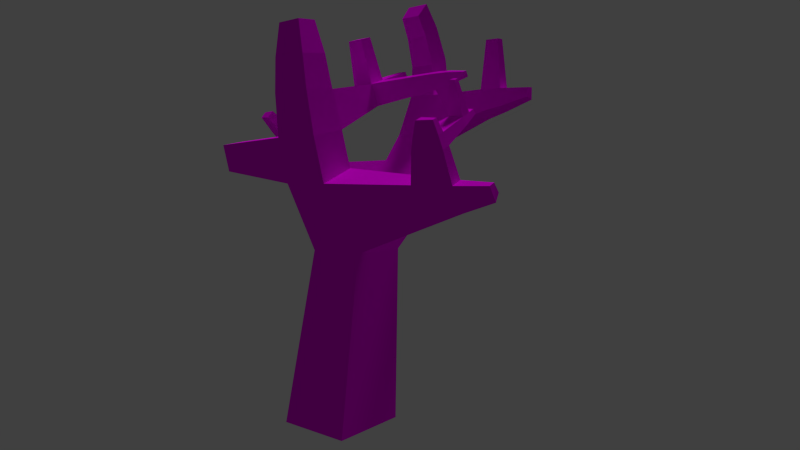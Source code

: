 # Source: HP-Tree_3.blend  (saved by Blender 2.76.0; exported with 4.5.12 LTS)
import bpy
from mathutils import Matrix  # noqa: F401  (used for matrix-valued properties, if any)

bpy.ops.wm.read_factory_settings(use_empty=True)
scene = bpy.context.scene
scene.name = 'Scene'

# ---- collections
col_collection_1 = bpy.data.collections.new('Collection 1'); scene.collection.children.link(col_collection_1)

# ---- images (referenced by path relative to the original .blend; pixels are not part of the script)
import os
ASSET_DIR = os.environ.get("B2B_ASSET_DIR", "")  # directory of the original .blend (textures are referenced by path, not embedded)
HERE = os.path.dirname(os.path.abspath(__file__))  # packed textures are extracted next to this script under _unpacked/

def load_image(name, relpath, width, height, colorspace="sRGB"):
    """Load a texture the original file referenced (path relative to the .blend, or extracted next to this script)."""
    p = next((c for c in (os.path.join(HERE, relpath), os.path.join(ASSET_DIR, relpath)) if relpath and os.path.exists(c)), "")
    if p:
        img = bpy.data.images.load(p, check_existing=True)
        img.name = name
    else:  # same state as the original file: an image datablock whose file is absent (Cycles renders it pink)
        img = bpy.data.images.new(name, width, height)
        img.source = "FILE"
        img.filepath = "//" + (relpath or name)
    img.colorspace_settings.name = colorspace
    return img
img_hp_tree_3_png = load_image('HP-Tree_3.png', 'HP-Tree_3.png', 1024, 1024, 'sRGB')

# ---- materials (node trees are filled in below, after node groups)
mat_material = bpy.data.materials.new('Material')
mat_material.alpha_threshold = 0.0
mat_material.roughness = 0.5
mat_material.line_color = (0.0, 0.0, 0.0, 1.0)

# ---- material node trees
mat_material.use_nodes = True; mat_material.node_tree.nodes.clear()
_N = mat_material.node_tree.nodes; _L = mat_material.node_tree.links
n0 = _N.new('ShaderNodeOutputMaterial'); n0.name = 'Material Output'; n0.location = (300, 300)
n1 = _N.new('ShaderNodeBsdfDiffuse'); n1.name = 'Diffuse BSDF'; n1.location = (10, 300)
n2 = _N.new('ShaderNodeTexImage'); n2.name = 'Image Texture'; n2.location = (-180, 300)
n2.width = 140
n2.image = img_hp_tree_3_png
_L.new(n1.outputs[0], n0.inputs[0])
_L.new(n2.outputs[0], n1.inputs[0])
n0.is_active_output = True

# ---- world
world_world = bpy.data.worlds.new('World'); scene.world = world_world
world_world.color = (0.05088, 0.05088, 0.05088)
world_world.use_sun_shadow = False
world_world.sun_shadow_jitter_overblur = 0.0
world_world.cycles.sampling_method = 'MANUAL'
world_world.cycles.sample_map_resolution = 256

# ---- cameras
cam_camera = bpy.data.cameras.new('Camera')
cam_camera.clip_end = 100.0
cam_camera.lens = 26.73
cam_camera.sensor_width = 32.0
cam_camera.sensor_height = 18.0
cam_camera.ortho_scale = 7.314
cam_camera.dof.focus_distance = 0.0

# ---- lights
light_sun = bpy.data.lights.new('Sun', 'SUN')
light_sun.transmission_factor = 0.0
light_sun.angle = 0.1993
light_sun.energy = 1.0
light_sun.shadow_buffer_clip_start = 0.5
light_sun.shadow_soft_size = 0.1
light_sun.shadow_cascade_max_distance = 1000.0
light_sun.cycles.use_multiple_importance_sampling = False

# ---- meshes
me_cube = bpy.data.meshes.new('Cube')
me_cube.from_pydata([(1.0, 1.0, -1.0), (1.0, -1.0, -1.0), (-1.0, -1.0, -1.0), (-1.0, 1.0, -1.0), (0.7731, 1.45, 3.378), (0.7731, -0.09597, 3.378), (-0.7731, -0.09597, 3.378), (-0.7731, 1.45, 3.378), (0.707, 0.7634, 4.416), (0.707, 0.5908, 4.416), (-0.707, 0.7634, 4.416), (-0.707, 0.5908, 4.416), (0.6385, -1.079, 5.127), (-0.6385, -1.079, 5.127), (0.5839, -0.118, 5.49), (-0.5839, -0.118, 5.49), (0.6204, -1.349, 6.239), (-0.6204, -1.349, 6.239), (0.5674, -0.3663, 6.416), (-0.5674, -0.3663, 6.416), (0.5484, -1.476, 7.281), (-0.5484, -1.476, 7.281), (0.5016, -0.5989, 7.375), (-0.5016, -0.5989, 7.375), (0.4729, -1.504, 8.11), (-0.4729, -1.504, 8.11), (0.4325, -0.7477, 8.191), (-0.4325, -0.7477, 8.191), (0.6792, 2.967, 4.505), (-0.6792, 2.967, 4.505), (0.6212, 2.112, 5.186), (-0.6212, 2.112, 5.186), (0.6505, 3.492, 5.21), (-0.6505, 3.492, 5.21), (0.5949, 2.586, 5.735), (-0.5949, 2.586, 5.735), (0.5692, 3.994, 6.235), (-0.5692, 3.994, 6.235), (0.5206, 3.111, 6.48), (-0.5205, 3.111, 6.48), (0.4493, 4.257, 7.609), (-0.4493, 4.257, 7.609), (0.4109, 3.535, 7.578), (-0.4109, 3.535, 7.578), (0.4011, 4.157, 8.674), (-0.4011, 4.157, 8.674), (0.3668, 3.553, 8.445), (-0.3668, 3.553, 8.445), (0.3581, 3.79, 9.526), (-0.3581, 3.79, 9.526), (0.3275, 3.306, 9.213), (-0.3275, 3.306, 9.213), (0.3195, 3.367, 10.11), (-0.3195, 3.367, 10.11), (0.2922, 3.02, 9.728), (-0.2922, 3.02, 9.728), (0.3404, 1.208, 7.102), (-0.3404, 1.208, 7.102), (0.3009, 1.01, 7.66), (-0.3009, 1.01, 7.66), (0.3161, 1.713, 7.306), (-0.3161, 1.713, 7.306), (0.2794, 1.489, 7.807), (-0.2794, 1.489, 7.807), (0.1592, 2.727, 7.908), (-0.1592, 2.727, 7.908), (0.1408, 2.614, 8.161), (-0.1408, 2.614, 8.161), (2.13, 1.154, 7.743), (2.157, 1.289, 7.365), (2.115, 1.479, 7.843), (2.14, 1.632, 7.503), (2.519, 1.21, 7.747), (2.54, 1.317, 7.448), (2.507, 1.467, 7.826), (2.527, 1.588, 7.557), (2.96, 1.311, 7.73), (2.97, 1.364, 7.581), (2.954, 1.439, 7.769), (2.964, 1.499, 7.635), (2.394, 1.717, 6.528), (2.385, 1.921, 6.61), (2.623, 1.734, 6.577), (2.615, 1.895, 6.642), (0.2209, 0.7412, 8.762), (-0.2209, 0.7412, 8.762), (0.2052, 1.093, 8.87), (-0.2052, 1.093, 8.87), (-3.036, 2.271, 5.326), (-3.076, 2.857, 4.859), (-3.018, 2.596, 5.703), (-3.057, 3.217, 5.342), (-3.698, 2.346, 5.373), (-3.73, 2.815, 4.999), (-3.684, 2.606, 5.673), (-3.714, 3.102, 5.386), (-4.141, 2.447, 5.395), (-4.163, 2.776, 5.134), (-4.131, 2.63, 5.606), (-4.152, 2.977, 5.404), (-3.206, 0.9397, 6.585), (-3.194, 1.167, 6.849), (-3.67, 0.9923, 6.617), (-3.66, 1.174, 6.828), (-3.286, 0.5396, 6.993), (-3.276, 0.7103, 7.191), (-3.633, 0.579, 7.017), (-3.626, 0.7154, 7.175), (2.118, 3.783, 6.798), (2.089, 3.259, 6.943), (2.047, 3.94, 7.613), (2.024, 3.51, 7.595), (2.702, 3.723, 6.958), (2.68, 3.316, 7.071), (2.647, 3.845, 7.591), (2.629, 3.512, 7.577), (3.501, 3.63, 7.21), (3.49, 3.422, 7.268), (3.473, 3.692, 7.534), (3.464, 3.521, 7.526), (2.2, 3.788, 8.903), (2.186, 3.528, 8.892), (2.563, 3.731, 8.89), (2.552, 3.529, 8.881), (2.991, -0.1392, 4.145), (2.956, 0.2311, 4.705), (2.919, -0.6694, 5.088), (2.889, -0.1511, 5.284), (3.942, -0.1577, 4.474), (3.919, 0.07707, 4.828), (3.896, -0.4938, 5.071), (3.877, -0.1652, 5.196), (4.759, -0.1715, 4.723), (4.746, -0.03476, 4.93), (4.733, -0.3672, 5.071), (4.722, -0.1758, 5.143), (3.099, -0.8692, 5.841), (3.077, -0.4796, 5.988), (3.833, -0.7372, 5.828), (3.819, -0.4903, 5.922), (3.196, -0.9305, 6.139), (3.178, -0.6202, 6.256), (3.781, -0.8253, 6.129), (3.77, -0.6286, 6.203), (3.31, -0.9833, 6.445), (3.298, -0.7705, 6.525), (3.711, -0.9112, 6.438), (3.704, -0.7763, 6.489), (3.739, 0.2824, 6.382), (3.26, 0.2893, 6.424), (3.707, 0.1931, 6.563), (3.326, 0.1986, 6.597), (3.7, 0.5368, 6.54), (3.335, 0.542, 6.573), (3.675, 0.4687, 6.679), (3.385, 0.4729, 6.705), (3.67, 0.7344, 6.663), (3.392, 0.7384, 6.688), (3.652, 0.6826, 6.769), (3.43, 0.6858, 6.789), (3.656, -0.0214, 7.34), (3.508, -0.01927, 7.354), (3.644, 0.08594, 7.385), (3.531, 0.08756, 7.395), (-3.298, -0.208, 5.686), (-3.334, -0.8258, 5.452), (-3.288, -0.3675, 6.281), (-3.322, -0.9991, 6.167), (0.3341, -1.478, 8.905), (-0.3341, -1.478, 8.905), (0.3055, -0.9429, 8.963), (-0.3055, -0.9429, 8.963)], [], [(0, 1, 2, 3), (5, 9, 125, 124), (0, 4, 5, 1), (1, 5, 6, 2), (2, 6, 7, 3), (4, 0, 3, 7), (8, 10, 11, 9), (5, 4, 8, 9), (7, 6, 11, 10), (8, 4, 28, 30), (15, 13, 165, 164), (9, 11, 15, 14), (6, 5, 12, 13), (11, 6, 13, 15), (18, 19, 57, 56), (14, 15, 19, 18), (12, 14, 18, 16), (13, 12, 16, 17), (20, 22, 26, 24), (16, 18, 22, 20), (17, 16, 20, 21), (19, 17, 21, 23), (27, 25, 169, 171), (21, 20, 24, 25), (23, 21, 25, 27), (22, 23, 27, 26), (30, 28, 32, 34), (7, 10, 31, 29), (10, 8, 30, 31), (4, 7, 29, 28), (34, 32, 36, 38), (28, 29, 33, 32), (31, 35, 90, 88), (31, 30, 34, 35), (37, 39, 43, 41), (32, 33, 37, 36), (33, 35, 39, 37), (35, 34, 38, 39), (42, 40, 44, 46), (39, 38, 42, 43), (42, 38, 109, 111), (36, 37, 41, 40), (44, 45, 49, 48), (40, 41, 45, 44), (41, 43, 47, 45), (43, 42, 46, 47), (49, 51, 55, 53), (45, 47, 51, 49), (47, 46, 50, 51), (46, 44, 48, 50), (52, 53, 55, 54), (51, 50, 54, 55), (50, 48, 52, 54), (48, 49, 53, 52), (58, 56, 69, 68), (19, 23, 59, 57), (22, 18, 56, 58), (23, 22, 58, 59), (63, 62, 66, 67), (62, 63, 87, 86), (57, 59, 63, 61), (56, 57, 61, 60), (64, 65, 67, 66), (61, 63, 67, 65), (60, 61, 65, 64), (62, 60, 64, 66), (70, 68, 72, 74), (56, 60, 71, 69), (62, 58, 68, 70), (60, 62, 70, 71), (73, 75, 79, 77), (71, 70, 74, 75), (71, 75, 83, 81), (68, 69, 73, 72), (76, 77, 79, 78), (72, 73, 77, 76), (74, 72, 76, 78), (75, 74, 78, 79), (80, 81, 83, 82), (75, 73, 82, 83), (73, 69, 80, 82), (69, 71, 81, 80), (85, 84, 86, 87), (63, 59, 85, 87), (59, 58, 84, 85), (58, 62, 86, 84), (89, 88, 92, 93), (35, 33, 91, 90), (29, 31, 88, 89), (33, 29, 89, 91), (92, 94, 98, 96), (94, 92, 102, 103), (90, 91, 95, 94), (91, 89, 93, 95), (97, 96, 98, 99), (94, 95, 99, 98), (95, 93, 97, 99), (93, 92, 96, 97), (101, 103, 107, 105), (88, 90, 101, 100), (90, 94, 103, 101), (92, 88, 100, 102), (104, 105, 107, 106), (103, 102, 106, 107), (102, 100, 104, 106), (100, 101, 105, 104), (111, 109, 113, 115), (40, 42, 111, 110), (36, 40, 110, 108), (38, 36, 108, 109), (112, 114, 118, 116), (109, 108, 112, 113), (108, 110, 114, 112), (114, 110, 120, 122), (117, 116, 118, 119), (114, 115, 119, 118), (115, 113, 117, 119), (113, 112, 116, 117), (120, 121, 123, 122), (111, 115, 123, 121), (115, 114, 122, 123), (110, 111, 121, 120), (126, 124, 128, 130), (12, 5, 124, 126), (9, 14, 127, 125), (14, 12, 126, 127), (129, 131, 135, 133), (131, 127, 137, 139), (125, 127, 131, 129), (124, 125, 129, 128), (132, 133, 135, 134), (128, 129, 133, 132), (130, 128, 132, 134), (131, 130, 134, 135), (139, 137, 149, 148), (127, 126, 136, 137), (126, 130, 138, 136), (130, 131, 139, 138), (140, 142, 146, 144), (138, 139, 143, 142), (136, 138, 142, 140), (137, 136, 140, 141), (145, 144, 146, 147), (141, 140, 144, 145), (143, 141, 145, 147), (142, 143, 147, 146), (151, 150, 160, 161), (137, 141, 151, 149), (143, 139, 148, 150), (141, 143, 150, 151), (153, 155, 159, 157), (149, 151, 155, 153), (148, 149, 153, 152), (150, 148, 152, 154), (156, 157, 159, 158), (152, 153, 157, 156), (154, 152, 156, 158), (155, 154, 158, 159), (161, 160, 162, 163), (150, 154, 162, 160), (155, 151, 161, 163), (154, 155, 163, 162), (164, 165, 167, 166), (13, 17, 167, 165), (19, 15, 164, 166), (17, 19, 166, 167), (169, 168, 170, 171), (26, 27, 171, 170), (24, 26, 170, 168), (25, 24, 168, 169)])
_uv = me_cube.uv_layers.new(name='UVMap')
_uv.uv.foreach_set('vector', [0.7923, 0.3434, 0.686, 0.3457, 0.686, 0.2361, 0.7923, 0.2338, 0.683, 0.6347, 0.7386, 0.6207, 0.7732, 0.7414, 0.7432, 0.7489, 0.3712, 0.5237, 0.3019, 0.7557, 0.2231, 0.7232, 0.2693, 0.4817, 0.4224, 0.06345, 0.2712, 0.2562, 0.2016, 0.2071, 0.3324, 0.0, 0.004344, 0.8386, 0.05422, 0.5982, 0.1395, 0.5982, 0.1146, 0.8386, 0.93, 0.0, 0.9438, 0.2406, 0.8336, 0.2406, 0.8448, 3.932e-08, 0.7386, 0.92, 0.8166, 0.92, 0.8166, 0.9294, 0.7386, 0.9294, 0.2231, 0.7232, 0.3019, 0.7557, 0.245, 0.7941, 0.2362, 0.7904, 0.1395, 0.5982, 0.05422, 0.5982, 0.0921, 0.5411, 0.1016, 0.5411, 0.245, 0.7941, 0.3019, 0.7557, 0.3554, 0.845, 0.2974, 0.8617, 0.9832, 0.9246, 0.9267, 0.9246, 0.936, 0.7771, 0.9724, 0.7771, 0.7386, 0.6207, 0.7269, 0.544, 0.787, 0.5437, 0.7966, 0.6071, 0.2016, 0.2071, 0.2712, 0.2562, 0.2115, 0.3249, 0.154, 0.2843, 0.0921, 0.5411, 0.05422, 0.5982, 0.0, 0.5019, 0.05301, 0.4817, 0.9235, 0.3986, 0.9854, 0.3911, 0.9834, 0.4854, 0.9462, 0.49, 0.7966, 0.6071, 0.787, 0.5437, 0.8377, 0.5376, 0.8471, 0.5992, 0.561, 0.9325, 0.5059, 0.9189, 0.5133, 0.8669, 0.5683, 0.8702, 0.154, 0.2843, 0.2115, 0.3249, 0.1759, 0.3725, 0.12, 0.3331, 0.5683, 0.8124, 0.5196, 0.8129, 0.5223, 0.7672, 0.5643, 0.7668, 0.5683, 0.8702, 0.5133, 0.8669, 0.5196, 0.8129, 0.5683, 0.8124, 0.12, 0.3331, 0.1759, 0.3725, 0.1398, 0.416, 0.0904, 0.3812, 0.8302, 0.179, 0.8336, 0.2338, 0.7757, 0.2338, 0.7761, 0.1853, 0.7303, 0.1879, 0.7299, 0.2298, 0.686, 0.2229, 0.6863, 0.1934, 0.0904, 0.3812, 0.1398, 0.416, 0.1101, 0.4505, 0.06748, 0.4205, 0.7761, 0.1853, 0.7757, 0.2338, 0.7299, 0.2298, 0.7303, 0.1879, 0.999, 0.2324, 0.9438, 0.2324, 0.948, 0.1875, 0.9956, 0.1875, 0.2974, 0.8617, 0.3554, 0.845, 0.3673, 0.8918, 0.31, 0.8996, 0.1395, 0.5982, 0.1016, 0.5411, 0.176, 0.4985, 0.2231, 0.5361, 0.8166, 0.92, 0.7386, 0.92, 0.744, 0.8402, 0.8125, 0.8402, 0.1628, 0.9354, 0.07779, 0.9354, 0.08587, 0.8386, 0.1606, 0.8386, 0.31, 0.8996, 0.3673, 0.8918, 0.3712, 0.9546, 0.321, 0.9487, 0.448, 0.1401, 0.5061, 0.09318, 0.5304, 0.1233, 0.4747, 0.1682, 0.5545, 0.6616, 0.5697, 0.6327, 0.683, 0.7032, 0.6726, 0.7231, 0.5545, 0.6616, 0.496, 0.6261, 0.5137, 0.5987, 0.5697, 0.6327, 0.5745, 0.7822, 0.6244, 0.7906, 0.6077, 0.8533, 0.5683, 0.859, 0.4747, 0.1682, 0.5304, 0.1233, 0.5635, 0.1689, 0.5148, 0.2083, 0.596, 0.7231, 0.6487, 0.7466, 0.6244, 0.7906, 0.5745, 0.7822, 0.5697, 0.6327, 0.5137, 0.5987, 0.5393, 0.5633, 0.5884, 0.593, 0.9911, 0.1373, 0.952, 0.145, 0.9438, 0.08683, 0.979, 0.09111, 0.5884, 0.593, 0.5393, 0.5633, 0.5766, 0.513, 0.6153, 0.5364, 0.5766, 0.513, 0.5393, 0.5633, 0.4789, 0.4962, 0.501, 0.4663, 0.5148, 0.2083, 0.5635, 0.1689, 0.6066, 0.2313, 0.5682, 0.2623, 0.607, 0.3063, 0.6413, 0.2786, 0.6683, 0.3172, 0.6377, 0.342, 0.5682, 0.2623, 0.6066, 0.2313, 0.6413, 0.2786, 0.607, 0.3063, 0.5683, 0.859, 0.6077, 0.8533, 0.6119, 0.9008, 0.5801, 0.9165, 0.6153, 0.5364, 0.5766, 0.513, 0.6035, 0.4736, 0.638, 0.4945, 0.6053, 0.9609, 0.63, 0.9413, 0.6487, 0.9677, 0.6319, 0.9902, 0.5801, 0.9165, 0.6119, 0.9008, 0.63, 0.9413, 0.6053, 0.9609, 0.638, 0.4945, 0.6035, 0.4736, 0.6269, 0.4401, 0.6577, 0.4588, 0.979, 0.09111, 0.9438, 0.08683, 0.9525, 0.03654, 0.9824, 0.04684, 0.6529, 0.3983, 0.683, 0.4165, 0.6703, 0.4353, 0.6428, 0.4186, 0.6577, 0.4588, 0.6269, 0.4401, 0.6428, 0.4186, 0.6703, 0.4353, 0.9824, 0.04684, 0.9525, 0.03654, 0.9677, 0.0, 0.9911, 0.01564, 0.6377, 0.342, 0.6683, 0.3172, 0.686, 0.3442, 0.6586, 0.3662, 0.9621, 0.3877, 0.9325, 0.3859, 0.945, 0.2857, 0.9651, 0.2869, 0.8302, 0.179, 0.7761, 0.1853, 0.7701, 0.09544, 0.8019, 0.08834, 0.5196, 0.8129, 0.5133, 0.8669, 0.4224, 0.8389, 0.4295, 0.8071, 0.8471, 0.8976, 0.9024, 0.8976, 0.8913, 0.9874, 0.8581, 0.9874, 0.6796, 0.9197, 0.6487, 0.9197, 0.6566, 0.8556, 0.6721, 0.8556, 0.8026, 0.9879, 0.7718, 0.9879, 0.777, 0.9294, 0.7996, 0.9294, 0.8019, 0.08834, 0.7701, 0.09544, 0.7651, 0.0683, 0.7941, 0.0594, 0.9462, 0.49, 0.9834, 0.4854, 0.9854, 0.5152, 0.9509, 0.5194, 0.42, 0.8178, 0.42, 0.8353, 0.4061, 0.834, 0.4061, 0.8185, 0.7941, 0.0594, 0.7651, 0.0683, 0.7525, 0.004481, 0.7671, 0.0, 0.9509, 0.5194, 0.9854, 0.5152, 0.9832, 0.5784, 0.9658, 0.5805, 0.6487, 0.9197, 0.6791, 0.9197, 0.6709, 0.9843, 0.6556, 0.9843, 0.7972, 0.3346, 0.8158, 0.3346, 0.8137, 0.3561, 0.799, 0.3561, 0.9462, 0.49, 0.9509, 0.5194, 0.8503, 0.5302, 0.8471, 0.5102, 0.7923, 0.2338, 0.8197, 0.2338, 0.8158, 0.3346, 0.7972, 0.3346, 0.867, 0.2432, 0.8946, 0.2406, 0.901, 0.3413, 0.8823, 0.343, 0.4221, 0.7955, 0.4061, 0.7955, 0.4105, 0.7713, 0.4185, 0.7713, 0.8823, 0.343, 0.901, 0.3413, 0.901, 0.3628, 0.8862, 0.3642, 0.8823, 0.343, 0.8862, 0.3642, 0.8359, 0.3704, 0.8336, 0.3578, 0.9651, 0.2869, 0.945, 0.2857, 0.9492, 0.2645, 0.9651, 0.2654, 0.7948, 0.3813, 0.7952, 0.39, 0.7872, 0.39, 0.7875, 0.382, 0.9651, 0.2654, 0.9492, 0.2645, 0.9562, 0.2406, 0.9641, 0.2411, 0.799, 0.3561, 0.8137, 0.3561, 0.8095, 0.3805, 0.8022, 0.3805, 0.8862, 0.3642, 0.901, 0.3628, 0.899, 0.3875, 0.8916, 0.3882, 0.8197, 0.29, 0.8318, 0.29, 0.8304, 0.3027, 0.8209, 0.3027, 0.4222, 0.7, 0.4061, 0.7, 0.4093, 0.6469, 0.4189, 0.6469, 0.9492, 0.2645, 0.945, 0.2857, 0.901, 0.2729, 0.9035, 0.2603, 0.4551, 0.9325, 0.4754, 0.9325, 0.473, 0.9822, 0.4609, 0.9822, 0.5127, 0.9568, 0.5127, 0.9325, 0.5328, 0.9335, 0.5328, 0.956, 0.7651, 0.0683, 0.7701, 0.09544, 0.7079, 0.1027, 0.7043, 0.0828, 0.7718, 0.9882, 0.7386, 0.9882, 0.7435, 0.9294, 0.7679, 0.9294, 0.9913, 0.7367, 0.9636, 0.7367, 0.9671, 0.6743, 0.9874, 0.6743, 0.3822, 0.7859, 0.4061, 0.7793, 0.4043, 0.8157, 0.3852, 0.821, 0.8939, 0.5902, 0.9378, 0.5805, 0.9597, 0.7119, 0.9296, 0.7185, 0.3712, 0.6566, 0.4061, 0.6469, 0.4061, 0.7793, 0.3822, 0.7859, 0.5304, 0.1233, 0.5061, 0.09318, 0.6208, 0.02569, 0.6374, 0.04633, 0.7908, 0.3699, 0.7729, 0.3699, 0.778, 0.3457, 0.7906, 0.3457, 0.8385, 0.9727, 0.8166, 0.9727, 0.8194, 0.8719, 0.8348, 0.8719, 0.9296, 0.7185, 0.9597, 0.7119, 0.9636, 0.7484, 0.9396, 0.7536, 0.6374, 0.04633, 0.6208, 0.02569, 0.6535, 0.009157, 0.6668, 0.02566, 0.5514, 0.9325, 0.5514, 0.9556, 0.536, 0.955, 0.5328, 0.9331, 0.9396, 0.7536, 0.9636, 0.7484, 0.9636, 0.7734, 0.9468, 0.7771, 0.6668, 0.02566, 0.6535, 0.009157, 0.6767, 0.0, 0.686, 0.01156, 0.3852, 0.821, 0.4043, 0.8157, 0.4005, 0.8404, 0.3872, 0.8441, 0.867, 0.7473, 0.874, 0.7719, 0.8524, 0.7764, 0.8471, 0.7579, 0.6487, 0.7231, 0.676, 0.7231, 0.6724, 0.8241, 0.6532, 0.8241, 0.9296, 0.7185, 0.9396, 0.7536, 0.874, 0.7719, 0.867, 0.7473, 1.0, 0.6712, 0.9636, 0.6743, 0.9745, 0.6125, 1.0, 0.6103, 0.9794, 0.5922, 0.9786, 0.5805, 0.9978, 0.5812, 0.9985, 0.5906, 0.8348, 0.8719, 0.8194, 0.8719, 0.8213, 0.8402, 0.8327, 0.8402, 1.0, 0.6103, 0.9745, 0.6125, 0.9794, 0.5922, 0.9985, 0.5906, 0.6532, 0.8241, 0.6724, 0.8241, 0.6703, 0.8556, 0.656, 0.8556, 0.501, 0.4663, 0.4789, 0.4962, 0.4548, 0.4731, 0.472, 0.4499, 0.3712, 0.8441, 0.4109, 0.8441, 0.4072, 0.9327, 0.3836, 0.9327, 0.5148, 0.2083, 0.5682, 0.2623, 0.4993, 0.3183, 0.4676, 0.2862, 0.3712, 0.4817, 0.4146, 0.4817, 0.4129, 0.5692, 0.3872, 0.5692, 0.4481, 0.3133, 0.4727, 0.3383, 0.435, 0.3647, 0.4224, 0.3519, 0.3872, 0.5692, 0.4129, 0.5692, 0.4126, 0.6019, 0.3926, 0.6019, 0.4676, 0.2862, 0.4993, 0.3183, 0.4727, 0.3383, 0.4481, 0.3133, 0.4727, 0.3383, 0.4993, 0.3183, 0.5372, 0.379, 0.5211, 0.3911, 0.8197, 0.2568, 0.8316, 0.2558, 0.8316, 0.274, 0.8224, 0.2719, 0.4944, 0.9325, 0.5127, 0.9325, 0.51, 0.9784, 0.5007, 0.9784, 0.472, 0.4499, 0.4548, 0.4731, 0.4224, 0.4402, 0.4312, 0.4284, 0.3926, 0.6019, 0.4126, 0.6019, 0.412, 0.6469, 0.4018, 0.6469, 0.7729, 0.3699, 0.7872, 0.3699, 0.7861, 0.39, 0.775, 0.39, 0.501, 0.4663, 0.472, 0.4499, 0.5129, 0.3911, 0.5304, 0.401, 0.9651, 0.2406, 0.9835, 0.2406, 0.9799, 0.3123, 0.9687, 0.3123, 0.9261, 0.9693, 0.9024, 0.9693, 0.9069, 0.8976, 0.9213, 0.8976, 0.3146, 0.3976, 0.3468, 0.3605, 0.3791, 0.4052, 0.3587, 0.4287, 0.2115, 0.3249, 0.2712, 0.2562, 0.3468, 0.3605, 0.3146, 0.3976, 0.7386, 0.6207, 0.7966, 0.6071, 0.8044, 0.734, 0.7732, 0.7414, 0.7386, 0.9667, 0.683, 0.9667, 0.6976, 0.8402, 0.7276, 0.8402, 0.788, 0.7931, 0.8078, 0.7884, 0.812, 0.8347, 0.8004, 0.8374, 0.8078, 0.7884, 0.8044, 0.734, 0.8446, 0.7393, 0.8471, 0.7801, 0.7732, 0.7414, 0.8044, 0.734, 0.8078, 0.7884, 0.788, 0.7931, 0.7432, 0.7489, 0.7732, 0.7414, 0.788, 0.7931, 0.769, 0.7979, 0.8319, 0.2558, 0.8197, 0.2496, 0.8207, 0.2354, 0.8319, 0.2338, 0.769, 0.7979, 0.788, 0.7931, 0.8004, 0.8374, 0.7893, 0.8402, 0.3587, 0.4287, 0.3791, 0.4052, 0.4081, 0.4422, 0.3962, 0.4559, 0.4754, 0.9325, 0.4944, 0.9325, 0.4902, 0.9789, 0.4792, 0.9789, 0.9673, 1.0, 0.9267, 1.0, 0.9359, 0.9525, 0.9621, 0.9525, 0.8471, 0.8048, 0.8595, 0.7771, 0.8976, 0.7987, 0.8883, 0.8196, 0.3146, 0.3976, 0.3587, 0.4287, 0.3323, 0.4592, 0.2991, 0.4358, 0.008056, 0.9521, 0.0, 0.9345, 0.04096, 0.9185, 0.04701, 0.9317, 0.2942, 0.4519, 0.3206, 0.4705, 0.3078, 0.4817, 0.2897, 0.4689, 0.04701, 0.9317, 0.04096, 0.9185, 0.05742, 0.9127, 0.06224, 0.9232, 0.2991, 0.4358, 0.3323, 0.4592, 0.3206, 0.4705, 0.2942, 0.4519, 0.8883, 0.8196, 0.8976, 0.7987, 0.9121, 0.8081, 0.9047, 0.8247, 0.4184, 0.8178, 0.4061, 0.8178, 0.4086, 0.7955, 0.4164, 0.7955, 0.9047, 0.8247, 0.9121, 0.8081, 0.9267, 0.8182, 0.9216, 0.8296, 0.4215, 0.7387, 0.4215, 0.7713, 0.4061, 0.7657, 0.4061, 0.7433, 0.06224, 0.9232, 0.05742, 0.9127, 0.07448, 0.907, 0.07779, 0.9142, 0.7729, 0.3866, 0.7518, 0.3866, 0.7587, 0.3457, 0.7669, 0.3457, 0.8883, 0.8196, 0.9047, 0.8247, 0.8873, 0.8706, 0.8767, 0.8673, 0.05742, 0.9127, 0.04096, 0.9185, 0.02861, 0.8705, 0.03924, 0.8667, 0.4551, 0.9801, 0.4224, 0.9801, 0.4275, 0.9325, 0.4485, 0.9325, 0.8732, 0.8833, 0.8812, 0.8858, 0.8766, 0.8976, 0.8704, 0.8956, 0.8767, 0.8673, 0.8873, 0.8706, 0.8812, 0.8858, 0.8732, 0.8833, 0.9621, 0.9525, 0.9359, 0.9525, 0.9398, 0.9368, 0.9597, 0.9368, 0.03924, 0.8667, 0.02861, 0.8705, 0.02489, 0.8543, 0.03298, 0.8515, 0.4203, 0.4817, 0.4203, 0.497, 0.4146, 0.4953, 0.4146, 0.4831, 0.9597, 0.9368, 0.9398, 0.9368, 0.9427, 0.9246, 0.9579, 0.9246, 0.03298, 0.8515, 0.02489, 0.8543, 0.02197, 0.8418, 0.02814, 0.8396, 0.8321, 0.274, 0.8321, 0.29, 0.8197, 0.2883, 0.8197, 0.2761, 0.4208, 0.497, 0.4208, 0.5052, 0.4146, 0.5043, 0.4146, 0.4981, 0.03924, 0.8667, 0.03298, 0.8515, 0.07535, 0.8386, 0.07779, 0.8445, 0.8812, 0.8858, 0.8873, 0.8706, 0.9262, 0.8917, 0.9239, 0.8976, 0.4061, 0.7, 0.4222, 0.7, 0.4165, 0.7387, 0.4102, 0.7387, 0.686, 0.3502, 0.7222, 0.3457, 0.7222, 0.3859, 0.6868, 0.3839, 0.154, 0.2843, 0.12, 0.3331, 0.0, 0.246, 0.02186, 0.2147, 0.8377, 0.5376, 0.787, 0.5437, 0.7752, 0.395, 0.8079, 0.3911, 0.2179, 0.9877, 0.1628, 0.9877, 0.1719, 0.8386, 0.2073, 0.8386, 0.7222, 0.3824, 0.7222, 0.3457, 0.7518, 0.3472, 0.7518, 0.3808, 0.9956, 0.1875, 0.948, 0.1875, 0.9555, 0.145, 0.9891, 0.145, 0.5643, 0.7668, 0.5223, 0.7672, 0.5277, 0.7233, 0.5574, 0.7231, 0.06748, 0.4205, 0.1101, 0.4505, 0.07847, 0.4817, 0.04839, 0.4605])
me_cube.materials.append(mat_material)
me_cube.use_remesh_preserve_volume = False
me_cube.use_remesh_preserve_attributes = False
me_cube.use_mirror_vertex_groups = False
me_cube.update()

# ---- objects
ob_sun = bpy.data.objects.new('Sun', light_sun)
ob_cube = bpy.data.objects.new('Cube', me_cube)
ob_camera = bpy.data.objects.new('Camera', cam_camera)

# ---- transforms, parenting, visibility, modifiers, constraints
ob_sun.location = (0.0, 6.38, 16.06)
ob_sun.rotation_euler = (-0.3984, -0.0, 0.0)
ob_sun.lineart.crease_threshold = 0.0
ob_cube.location = (0.0, 0.0, 0.0)
ob_cube.lock_rotations_4d = False
ob_cube.empty_display_type = 'ARROWS'
ob_cube.lineart.crease_threshold = 0.0
ob_camera.location = (12.0, -12.0, 5.344)
ob_camera.rotation_euler = (1.494, 0.01082, 0.6915)
ob_camera.lock_rotations_4d = False
ob_camera.empty_display_type = 'ARROWS'
ob_camera.color = (0.0, 0.0, 0.0, 0.0)
ob_camera.display_type = 'WIRE'
ob_camera.lineart.crease_threshold = 0.0

# ---- collection membership
col_collection_1.objects.link(ob_sun)
col_collection_1.objects.link(ob_cube)
col_collection_1.objects.link(ob_camera)

# ---- scene / render settings (as saved in the file)
scene.camera = ob_camera
scene.frame_start = 1; scene.frame_end = 250; scene.frame_set(1)
scene.render.engine = 'CYCLES'
scene.render.resolution_percentage = 50
scene.render.dither_intensity = 0.0
scene.cycles.use_denoising = False
scene.cycles.samples = 10
scene.cycles.sampling_pattern = 'TABULATED_SOBOL'
scene.cycles.light_sampling_threshold = 0.0
scene.cycles.use_adaptive_sampling = False
scene.cycles.use_light_tree = False
scene.cycles.blur_glossy = 0.0
scene.cycles.pixel_filter_type = 'GAUSSIAN'
scene.cycles.sample_clamp_indirect = 0.0
scene.view_settings.view_transform = 'Standard'
bpy.context.view_layer.update()
